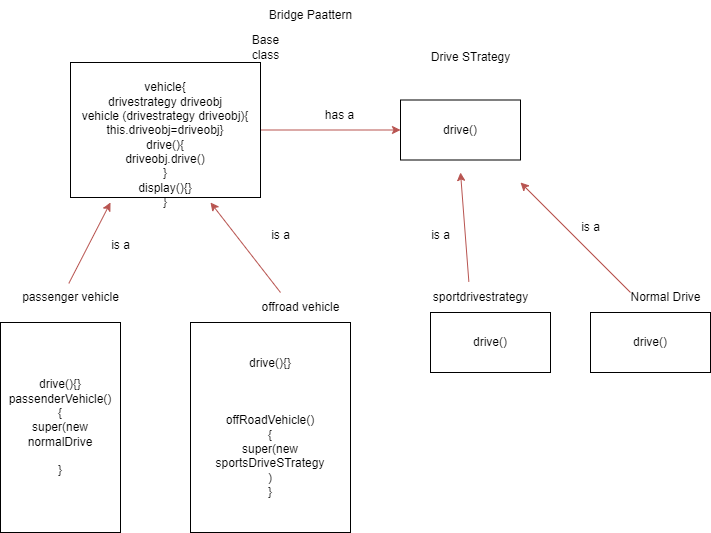

The diagram above was exported from draw.io. Its source (the exported page's mxGraphModel, read from the mxfile embedded in the PNG):
<mxGraphModel dx="954" dy="1008" grid="0" gridSize="10" guides="1" tooltips="1" connect="1" arrows="1" fold="1" page="0" pageScale="1" pageWidth="827" pageHeight="1169" math="0" shadow="0">
  <root>
    <mxCell id="0" />
    <mxCell id="1" parent="0" />
    <mxCell id="jYbnJXzIIa1ks4cM7I2v-1" value="" style="edgeStyle=orthogonalEdgeStyle;rounded=0;orthogonalLoop=1;jettySize=auto;html=1;fillColor=#f8cecc;strokeColor=#b85450;" edge="1" parent="1" source="jYbnJXzIIa1ks4cM7I2v-2" target="jYbnJXzIIa1ks4cM7I2v-3">
      <mxGeometry relative="1" as="geometry" />
    </mxCell>
    <mxCell id="jYbnJXzIIa1ks4cM7I2v-2" value="&lt;div&gt;&lt;br&gt;&lt;/div&gt;&lt;div&gt;&lt;br&gt;&lt;/div&gt;vehicle{&lt;div&gt;drivestrategy driveobj&lt;br&gt;&lt;div&gt;vehicle (drivestrategy driveobj){&lt;/div&gt;&lt;div&gt;this.driveobj=driveobj}&lt;br&gt;&lt;div&gt;drive(){&lt;/div&gt;&lt;div&gt;driveobj.drive()&lt;/div&gt;&lt;div&gt;}&lt;/div&gt;&lt;div&gt;display(){}&lt;/div&gt;&lt;div&gt;&lt;div&gt;}&lt;/div&gt;&lt;/div&gt;&lt;/div&gt;&lt;/div&gt;" style="rounded=0;whiteSpace=wrap;html=1;" vertex="1" parent="1">
      <mxGeometry x="170" y="60" width="190" height="135" as="geometry" />
    </mxCell>
    <mxCell id="jYbnJXzIIa1ks4cM7I2v-3" value="drive()" style="rounded=0;whiteSpace=wrap;html=1;" vertex="1" parent="1">
      <mxGeometry x="500" y="97.5" width="120" height="60" as="geometry" />
    </mxCell>
    <mxCell id="jYbnJXzIIa1ks4cM7I2v-4" value="Drive STrategy" style="text;html=1;align=center;verticalAlign=middle;resizable=0;points=[];autosize=1;strokeColor=none;fillColor=none;" vertex="1" parent="1">
      <mxGeometry x="520" y="40" width="100" height="30" as="geometry" />
    </mxCell>
    <mxCell id="jYbnJXzIIa1ks4cM7I2v-5" value="&lt;span style=&quot;text-wrap: wrap;&quot;&gt;Base class&lt;/span&gt;" style="text;html=1;align=center;verticalAlign=middle;resizable=0;points=[];autosize=1;strokeColor=none;fillColor=none;" vertex="1" parent="1">
      <mxGeometry x="325" y="30" width="80" height="30" as="geometry" />
    </mxCell>
    <mxCell id="jYbnJXzIIa1ks4cM7I2v-6" value="drive(){}&lt;div&gt;passenderVehicle()&lt;/div&gt;&lt;div&gt;{&lt;/div&gt;&lt;div&gt;super(new normalDrive&lt;/div&gt;&lt;div&gt;&lt;br&gt;&lt;/div&gt;&lt;div&gt;}&lt;/div&gt;" style="rounded=0;whiteSpace=wrap;html=1;" vertex="1" parent="1">
      <mxGeometry x="100" y="320" width="120" height="210" as="geometry" />
    </mxCell>
    <mxCell id="jYbnJXzIIa1ks4cM7I2v-7" value="drive(){}&lt;div&gt;&lt;br&gt;&lt;/div&gt;&lt;div&gt;&lt;br&gt;&lt;/div&gt;&lt;div&gt;&lt;br&gt;&lt;div&gt;offRoadVehicle()&lt;/div&gt;&lt;div&gt;{&lt;/div&gt;&lt;div&gt;super(new sportsDriveSTrategy&lt;br&gt;)&lt;/div&gt;&lt;/div&gt;&lt;div&gt;}&lt;/div&gt;" style="rounded=0;whiteSpace=wrap;html=1;" vertex="1" parent="1">
      <mxGeometry x="290" y="320" width="160" height="210" as="geometry" />
    </mxCell>
    <mxCell id="jYbnJXzIIa1ks4cM7I2v-8" value="passenger vehicle" style="text;html=1;align=center;verticalAlign=middle;resizable=0;points=[];autosize=1;strokeColor=none;fillColor=none;" vertex="1" parent="1">
      <mxGeometry x="110" y="280" width="120" height="30" as="geometry" />
    </mxCell>
    <mxCell id="jYbnJXzIIa1ks4cM7I2v-9" value="offroad vehicle" style="text;html=1;align=center;verticalAlign=middle;resizable=0;points=[];autosize=1;strokeColor=none;fillColor=none;" vertex="1" parent="1">
      <mxGeometry x="350" y="290" width="100" height="30" as="geometry" />
    </mxCell>
    <mxCell id="jYbnJXzIIa1ks4cM7I2v-10" value="has a" style="text;html=1;align=center;verticalAlign=middle;resizable=0;points=[];autosize=1;strokeColor=none;fillColor=none;" vertex="1" parent="1">
      <mxGeometry x="414" y="98" width="50" height="30" as="geometry" />
    </mxCell>
    <mxCell id="jYbnJXzIIa1ks4cM7I2v-11" value="drive()" style="rounded=0;whiteSpace=wrap;html=1;" vertex="1" parent="1">
      <mxGeometry x="530" y="310" width="120" height="60" as="geometry" />
    </mxCell>
    <mxCell id="jYbnJXzIIa1ks4cM7I2v-12" value="sportdrivestrategy" style="text;html=1;align=center;verticalAlign=middle;resizable=0;points=[];autosize=1;strokeColor=none;fillColor=none;" vertex="1" parent="1">
      <mxGeometry x="520" y="280" width="120" height="30" as="geometry" />
    </mxCell>
    <mxCell id="jYbnJXzIIa1ks4cM7I2v-13" value="" style="endArrow=classic;html=1;rounded=0;exitX=0.486;exitY=0.03;exitDx=0;exitDy=0;exitPerimeter=0;fillColor=#f8cecc;strokeColor=#b85450;" edge="1" parent="1" source="jYbnJXzIIa1ks4cM7I2v-8">
      <mxGeometry width="50" height="50" relative="1" as="geometry">
        <mxPoint x="145" y="268" as="sourcePoint" />
        <mxPoint x="210" y="200" as="targetPoint" />
      </mxGeometry>
    </mxCell>
    <mxCell id="jYbnJXzIIa1ks4cM7I2v-14" value="" style="endArrow=classic;html=1;rounded=0;fillColor=#f8cecc;strokeColor=#b85450;" edge="1" parent="1">
      <mxGeometry width="50" height="50" relative="1" as="geometry">
        <mxPoint x="380" y="290" as="sourcePoint" />
        <mxPoint x="310" y="200" as="targetPoint" />
      </mxGeometry>
    </mxCell>
    <mxCell id="jYbnJXzIIa1ks4cM7I2v-15" value="" style="endArrow=classic;html=1;rounded=0;exitX=0.403;exitY=-0.026;exitDx=0;exitDy=0;exitPerimeter=0;fillColor=#f8cecc;strokeColor=#b85450;" edge="1" parent="1" source="jYbnJXzIIa1ks4cM7I2v-12">
      <mxGeometry width="50" height="50" relative="1" as="geometry">
        <mxPoint x="545" y="245" as="sourcePoint" />
        <mxPoint x="560" y="170" as="targetPoint" />
      </mxGeometry>
    </mxCell>
    <mxCell id="jYbnJXzIIa1ks4cM7I2v-16" value="drive()" style="rounded=0;whiteSpace=wrap;html=1;" vertex="1" parent="1">
      <mxGeometry x="690" y="310" width="120" height="60" as="geometry" />
    </mxCell>
    <mxCell id="jYbnJXzIIa1ks4cM7I2v-17" value="Normal Drive" style="text;html=1;align=center;verticalAlign=middle;resizable=0;points=[];autosize=1;strokeColor=none;fillColor=none;" vertex="1" parent="1">
      <mxGeometry x="720" y="280" width="90" height="30" as="geometry" />
    </mxCell>
    <mxCell id="jYbnJXzIIa1ks4cM7I2v-18" value="" style="endArrow=classic;html=1;rounded=0;fillColor=#f8cecc;strokeColor=#b85450;" edge="1" parent="1">
      <mxGeometry width="50" height="50" relative="1" as="geometry">
        <mxPoint x="730" y="290" as="sourcePoint" />
        <mxPoint x="620" y="180" as="targetPoint" />
      </mxGeometry>
    </mxCell>
    <mxCell id="jYbnJXzIIa1ks4cM7I2v-19" value="is a" style="text;html=1;align=center;verticalAlign=middle;resizable=0;points=[];autosize=1;strokeColor=none;fillColor=none;" vertex="1" parent="1">
      <mxGeometry x="200" y="228" width="40" height="30" as="geometry" />
    </mxCell>
    <mxCell id="jYbnJXzIIa1ks4cM7I2v-20" value="is a" style="text;html=1;align=center;verticalAlign=middle;resizable=0;points=[];autosize=1;strokeColor=none;fillColor=none;" vertex="1" parent="1">
      <mxGeometry x="360" y="218" width="40" height="30" as="geometry" />
    </mxCell>
    <mxCell id="jYbnJXzIIa1ks4cM7I2v-21" value="is a" style="text;html=1;align=center;verticalAlign=middle;resizable=0;points=[];autosize=1;strokeColor=none;fillColor=none;" vertex="1" parent="1">
      <mxGeometry x="520" y="218" width="40" height="30" as="geometry" />
    </mxCell>
    <mxCell id="jYbnJXzIIa1ks4cM7I2v-22" value="is a" style="text;html=1;align=center;verticalAlign=middle;resizable=0;points=[];autosize=1;strokeColor=none;fillColor=none;" vertex="1" parent="1">
      <mxGeometry x="670" y="210" width="40" height="30" as="geometry" />
    </mxCell>
    <mxCell id="jYbnJXzIIa1ks4cM7I2v-23" value="Bridge Paattern" style="text;html=1;align=center;verticalAlign=middle;resizable=0;points=[];autosize=1;strokeColor=none;fillColor=none;" vertex="1" parent="1">
      <mxGeometry x="355" y="-2" width="110" height="30" as="geometry" />
    </mxCell>
  </root>
</mxGraphModel>